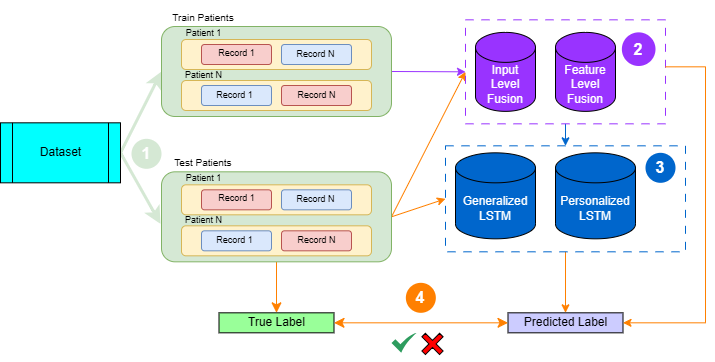

The diagram above was exported from draw.io. Its source (the exported page's mxGraphModel, read from the mxfile embedded in the PNG):
<mxGraphModel dx="5492" dy="892" grid="1" gridSize="10" guides="1" tooltips="1" connect="1" arrows="1" fold="1" page="1" pageScale="1" pageWidth="1920" pageHeight="1200" math="0" shadow="0">
  <root>
    <mxCell id="0" />
    <mxCell id="1" parent="0" />
    <mxCell id="2" value="" style="group" vertex="1" connectable="0" parent="1">
      <mxGeometry x="-1302" y="429" width="705" height="361.1076695296637" as="geometry" />
    </mxCell>
    <mxCell id="3" style="rounded=0;orthogonalLoop=1;jettySize=auto;html=1;entryX=0.5;entryY=0;entryDx=0;entryDy=0;strokeColor=light-dark(#ff8000, #ededed);" edge="1" parent="2" source="4" target="11">
      <mxGeometry relative="1" as="geometry" />
    </mxCell>
    <mxCell id="4" value="" style="rounded=0;whiteSpace=wrap;html=1;fillColor=none;dashed=1;dashPattern=8 8;strokeColor=light-dark(#0066cc, #ededed);" vertex="1" parent="2">
      <mxGeometry x="445" y="145.32" width="240" height="105.99" as="geometry" />
    </mxCell>
    <mxCell id="5" style="rounded=0;orthogonalLoop=1;jettySize=auto;html=1;entryX=0.5;entryY=0;entryDx=0;entryDy=0;strokeColor=light-dark(#0066cc, #ededed);" edge="1" parent="2" source="22" target="4">
      <mxGeometry relative="1" as="geometry" />
    </mxCell>
    <mxCell id="6" value="3" style="ellipse;whiteSpace=wrap;html=1;aspect=fixed;rotation=0;gradientColor=none;strokeColor=none;gradientDirection=east;fillColor=light-dark(#0066cc, #32b532);rounded=0;pointerEvents=0;fontFamily=Helvetica;fontSize=16;fontColor=#FFFFFF;spacingTop=4;spacingBottom=4;spacingLeft=4;spacingRight=4;points=[];fontStyle=1" vertex="1" parent="2">
      <mxGeometry x="645" y="152.32" width="30" height="30" as="geometry" />
    </mxCell>
    <mxCell id="7" style="edgeStyle=none;curved=1;rounded=0;orthogonalLoop=1;jettySize=auto;html=1;exitX=1;exitY=0.5;exitDx=0;exitDy=0;entryX=0;entryY=0.5;entryDx=0;entryDy=0;fontSize=12;startSize=8;endSize=8;strokeColor=light-dark(#d5e8d4, #ededed);strokeWidth=3;" edge="1" parent="2" source="9" target="48">
      <mxGeometry relative="1" as="geometry">
        <mxPoint x="160" y="67.32" as="targetPoint" />
      </mxGeometry>
    </mxCell>
    <mxCell id="8" style="edgeStyle=none;curved=1;rounded=0;orthogonalLoop=1;jettySize=auto;html=1;exitX=1;exitY=0.5;exitDx=0;exitDy=0;entryX=0;entryY=0.5;entryDx=0;entryDy=0;fontSize=12;startSize=8;endSize=8;strokeColor=light-dark(#d5e8d4, #ededed);strokeWidth=3;" edge="1" parent="2" source="9">
      <mxGeometry relative="1" as="geometry">
        <mxPoint x="160" y="223.32" as="targetPoint" />
      </mxGeometry>
    </mxCell>
    <mxCell id="9" value="Dataset" style="shape=process;whiteSpace=wrap;html=1;backgroundOutline=1;fillColor=#00FFFF;" vertex="1" parent="2">
      <mxGeometry y="122.32" width="120" height="60" as="geometry" />
    </mxCell>
    <mxCell id="10" value="&lt;font style=&quot;color: rgb(255, 255, 255);&quot;&gt;Generalized&lt;/font&gt;&lt;div&gt;&lt;font style=&quot;color: rgb(255, 255, 255);&quot;&gt;LSTM&lt;/font&gt;&lt;/div&gt;" style="shape=cylinder3;whiteSpace=wrap;html=1;boundedLbl=1;backgroundOutline=1;size=15;fillColor=#0066CC;" vertex="1" parent="2">
      <mxGeometry x="455" y="152.32" width="80" height="86" as="geometry" />
    </mxCell>
    <mxCell id="11" value="Predicted Label" style="rounded=0;whiteSpace=wrap;html=1;fillColor=#CCCCFF;" vertex="1" parent="2">
      <mxGeometry x="507.5" y="312.32" width="115" height="20" as="geometry" />
    </mxCell>
    <mxCell id="12" value="True Label" style="rounded=0;whiteSpace=wrap;html=1;fillColor=#99FF99;" vertex="1" parent="2">
      <mxGeometry x="218.5" y="312.32" width="115" height="20" as="geometry" />
    </mxCell>
    <mxCell id="13" style="edgeStyle=none;curved=1;rounded=0;orthogonalLoop=1;jettySize=auto;html=1;exitX=0.5;exitY=1;exitDx=0;exitDy=0;fontSize=12;startSize=8;endSize=8;entryX=0.5;entryY=0;entryDx=0;entryDy=0;strokeColor=light-dark(#ff8000, #ededed);" edge="1" parent="2" source="31" target="12">
      <mxGeometry relative="1" as="geometry">
        <mxPoint x="275" y="268.32" as="sourcePoint" />
        <mxPoint x="276" y="298.32" as="targetPoint" />
      </mxGeometry>
    </mxCell>
    <mxCell id="14" value="" style="endArrow=classic;startArrow=classic;html=1;rounded=0;fontSize=12;startSize=8;endSize=8;curved=1;entryX=0;entryY=0.5;entryDx=0;entryDy=0;exitX=1;exitY=0.5;exitDx=0;exitDy=0;strokeColor=light-dark(#ff8000, #ededed);" edge="1" parent="2" source="12" target="11">
      <mxGeometry width="50" height="50" relative="1" as="geometry">
        <mxPoint x="350" y="202.32" as="sourcePoint" />
        <mxPoint x="400" y="152.32" as="targetPoint" />
      </mxGeometry>
    </mxCell>
    <mxCell id="15" value="4" style="ellipse;whiteSpace=wrap;html=1;aspect=fixed;rotation=0;gradientColor=none;strokeColor=none;gradientDirection=east;fillColor=#FF8000;rounded=0;pointerEvents=0;fontFamily=Helvetica;fontSize=16;fontColor=#FFFFFF;spacingTop=4;spacingBottom=4;spacingLeft=4;spacingRight=4;points=[];fontStyle=1" vertex="1" parent="2">
      <mxGeometry x="405.34000000000003" y="282.32" width="30" height="30" as="geometry" />
    </mxCell>
    <mxCell id="16" value="&lt;font color=&quot;#ffffff&quot;&gt;Personalized&lt;/font&gt;&lt;br&gt;&lt;div&gt;&lt;font style=&quot;color: rgb(255, 255, 255);&quot;&gt;LSTM&lt;/font&gt;&lt;/div&gt;" style="shape=cylinder3;whiteSpace=wrap;html=1;boundedLbl=1;backgroundOutline=1;size=15;fillColor=#0066CC;" vertex="1" parent="2">
      <mxGeometry x="555" y="152.32" width="80" height="86" as="geometry" />
    </mxCell>
    <mxCell id="17" style="rounded=0;orthogonalLoop=1;jettySize=auto;html=1;entryX=0;entryY=0.5;entryDx=0;entryDy=0;strokeColor=light-dark(#ff8000, #ededed);exitX=1;exitY=0.5;exitDx=0;exitDy=0;" edge="1" parent="2" source="31" target="4">
      <mxGeometry relative="1" as="geometry" />
    </mxCell>
    <mxCell id="18" style="rounded=0;orthogonalLoop=1;jettySize=auto;html=1;exitX=1;exitY=0.5;exitDx=0;exitDy=0;entryX=0;entryY=0.5;entryDx=0;entryDy=0;strokeColor=light-dark(#ff8000, #ededed);" edge="1" parent="2" source="31" target="22">
      <mxGeometry relative="1" as="geometry" />
    </mxCell>
    <mxCell id="19" value="1" style="ellipse;whiteSpace=wrap;html=1;aspect=fixed;rotation=0;gradientColor=none;strokeColor=none;gradientDirection=east;fillColor=light-dark(#d5e8d4, #da83ff);rounded=0;pointerEvents=0;fontFamily=Helvetica;fontSize=16;fontColor=#FFFFFF;spacingTop=4;spacingBottom=4;spacingLeft=4;spacingRight=4;points=[];fontStyle=1" vertex="1" parent="2">
      <mxGeometry x="131" y="138.32" width="30" height="30" as="geometry" />
    </mxCell>
    <mxCell id="20" style="rounded=0;orthogonalLoop=1;jettySize=auto;html=1;entryX=0;entryY=0.5;entryDx=0;entryDy=0;strokeColor=light-dark(#9933ff, #ededed);exitX=1;exitY=0.5;exitDx=0;exitDy=0;" edge="1" parent="2" source="48" target="22">
      <mxGeometry relative="1" as="geometry">
        <mxPoint x="390" y="66.7147368421052" as="sourcePoint" />
      </mxGeometry>
    </mxCell>
    <mxCell id="21" value="" style="group" vertex="1" connectable="0" parent="2">
      <mxGeometry x="465" y="19.319999999999993" width="200" height="104" as="geometry" />
    </mxCell>
    <mxCell id="22" value="" style="rounded=0;whiteSpace=wrap;html=1;fillColor=none;dashed=1;dashPattern=8 8;strokeColor=light-dark(#9933ff, #ededed);" vertex="1" parent="21">
      <mxGeometry width="200" height="104" as="geometry" />
    </mxCell>
    <mxCell id="23" value="&lt;font style=&quot;color: rgb(255, 255, 255);&quot;&gt;Input Level Fusion&lt;/font&gt;" style="shape=cylinder3;whiteSpace=wrap;html=1;boundedLbl=1;backgroundOutline=1;size=15;fillColor=#9933FF;strokeColor=#000000;container=0;" vertex="1" parent="21">
      <mxGeometry x="10" y="12.54000000000002" width="60" height="79" as="geometry" />
    </mxCell>
    <mxCell id="24" value="2" style="ellipse;whiteSpace=wrap;html=1;aspect=fixed;rotation=0;gradientColor=none;strokeColor=none;gradientDirection=east;fillColor=light-dark(#9933ff, #56aeff);rounded=0;pointerEvents=0;fontFamily=Helvetica;fontSize=16;fontColor=#FFFFFF;spacingTop=4;spacingBottom=4;spacingLeft=4;spacingRight=4;points=[];fontStyle=1" vertex="1" parent="21">
      <mxGeometry x="156.37" y="12.54000000000002" width="33.63" height="33.63" as="geometry" />
    </mxCell>
    <mxCell id="25" value="&lt;font style=&quot;color: rgb(255, 255, 255);&quot;&gt;Feature Level&lt;/font&gt;&lt;div&gt;&lt;span style=&quot;color: light-dark(rgb(255, 255, 255), rgb(18, 18, 18)); background-color: transparent;&quot;&gt;Fusion&lt;/span&gt;&lt;/div&gt;" style="shape=cylinder3;whiteSpace=wrap;html=1;boundedLbl=1;backgroundOutline=1;size=15;fillColor=#9933FF;strokeColor=#000000;container=0;" vertex="1" parent="21">
      <mxGeometry x="90" y="12.54000000000002" width="60" height="79" as="geometry" />
    </mxCell>
    <mxCell id="26" value="" style="group" vertex="1" connectable="0" parent="2">
      <mxGeometry x="391" y="325.7523304703363" width="58.67766952966372" height="35.355339059327434" as="geometry" />
    </mxCell>
    <mxCell id="27" value="" style="sketch=0;html=1;aspect=fixed;strokeColor=none;shadow=0;align=center;fillColor=#2D9C5E;verticalAlign=top;labelPosition=center;verticalLabelPosition=bottom;shape=mxgraph.gcp2.check" vertex="1" parent="26">
      <mxGeometry y="6.5676695296637035" width="25" height="20" as="geometry" />
    </mxCell>
    <mxCell id="28" value="" style="shape=cross;whiteSpace=wrap;html=1;rotation=45;fillColor=#FF0000;" vertex="1" parent="26">
      <mxGeometry x="28.5" y="5.177669529663717" width="25" height="25" as="geometry" />
    </mxCell>
    <mxCell id="29" style="edgeStyle=orthogonalEdgeStyle;rounded=0;orthogonalLoop=1;jettySize=auto;html=1;entryX=1;entryY=0.5;entryDx=0;entryDy=0;strokeColor=light-dark(#ff8000, #ededed);" edge="1" parent="2" source="22" target="11">
      <mxGeometry relative="1" as="geometry">
        <Array as="points">
          <mxPoint x="705" y="66.32" />
          <mxPoint x="705" y="322.32" />
        </Array>
      </mxGeometry>
    </mxCell>
    <mxCell id="30" value="" style="group" vertex="1" connectable="0" parent="2">
      <mxGeometry x="138" y="145.32" width="253" height="116" as="geometry" />
    </mxCell>
    <mxCell id="31" value="" style="rounded=1;whiteSpace=wrap;html=1;fillColor=#d5e8d4;strokeColor=#82b366;" vertex="1" parent="30">
      <mxGeometry x="23" y="26" width="230" height="90" as="geometry" />
    </mxCell>
    <mxCell id="32" value="&lt;font style=&quot;font-size: 10px;&quot;&gt;Test Patients&lt;/font&gt;" style="text;html=1;align=center;verticalAlign=middle;whiteSpace=wrap;rounded=0;fontSize=16;" vertex="1" parent="30">
      <mxGeometry width="130" height="30" as="geometry" />
    </mxCell>
    <mxCell id="33" value="" style="group" vertex="1" connectable="0" parent="30">
      <mxGeometry x="43" y="77" width="190" height="33" as="geometry" />
    </mxCell>
    <mxCell id="34" value="" style="rounded=1;whiteSpace=wrap;html=1;fillColor=#fff2cc;strokeColor=#d6b656;" vertex="1" parent="33">
      <mxGeometry y="3" width="190" height="30" as="geometry" />
    </mxCell>
    <mxCell id="35" value="" style="rounded=1;whiteSpace=wrap;html=1;fillColor=#dae8fc;strokeColor=#6c8ebf;" vertex="1" parent="33">
      <mxGeometry x="20" y="8" width="70" height="20" as="geometry" />
    </mxCell>
    <mxCell id="36" value="" style="rounded=1;whiteSpace=wrap;html=1;fillColor=#f8cecc;strokeColor=#b85450;" vertex="1" parent="33">
      <mxGeometry x="100" y="8" width="70" height="20" as="geometry" />
    </mxCell>
    <mxCell id="37" value="&lt;font style=&quot;font-size: 9px;&quot;&gt;Record 1&lt;/font&gt;" style="text;html=1;align=center;verticalAlign=middle;resizable=0;points=[];autosize=1;strokeColor=none;fillColor=none;fontSize=16;" vertex="1" parent="33">
      <mxGeometry x="23" width="60" height="30" as="geometry" />
    </mxCell>
    <mxCell id="38" value="&lt;font style=&quot;font-size: 9px;&quot;&gt;Record N&lt;/font&gt;" style="text;html=1;align=center;verticalAlign=middle;resizable=0;points=[];autosize=1;strokeColor=none;fillColor=none;fontSize=16;" vertex="1" parent="33">
      <mxGeometry x="105" width="60" height="30" as="geometry" />
    </mxCell>
    <mxCell id="39" value="&lt;font style=&quot;font-size: 9px;&quot;&gt;Patient N&lt;/font&gt;" style="text;html=1;align=center;verticalAlign=middle;resizable=0;points=[];autosize=1;strokeColor=none;fillColor=none;fontSize=16;" vertex="1" parent="30">
      <mxGeometry x="35" y="57" width="60" height="30" as="geometry" />
    </mxCell>
    <mxCell id="40" value="" style="group" vertex="1" connectable="0" parent="30">
      <mxGeometry x="43" y="35" width="190" height="34" as="geometry" />
    </mxCell>
    <mxCell id="41" value="" style="rounded=1;whiteSpace=wrap;html=1;fillColor=#fff2cc;strokeColor=#d6b656;" vertex="1" parent="40">
      <mxGeometry y="4" width="190" height="30" as="geometry" />
    </mxCell>
    <mxCell id="42" value="" style="rounded=1;whiteSpace=wrap;html=1;fillColor=#f8cecc;strokeColor=#b85450;" vertex="1" parent="40">
      <mxGeometry x="20" y="9" width="70" height="20" as="geometry" />
    </mxCell>
    <mxCell id="43" value="" style="rounded=1;whiteSpace=wrap;html=1;fillColor=#dae8fc;strokeColor=#6c8ebf;" vertex="1" parent="40">
      <mxGeometry x="100" y="9" width="70" height="20" as="geometry" />
    </mxCell>
    <mxCell id="44" value="&lt;font style=&quot;font-size: 9px;&quot;&gt;Record 1&lt;/font&gt;" style="text;html=1;align=center;verticalAlign=middle;resizable=0;points=[];autosize=1;strokeColor=none;fillColor=none;fontSize=16;" vertex="1" parent="40">
      <mxGeometry x="25" width="60" height="30" as="geometry" />
    </mxCell>
    <mxCell id="45" value="&lt;font style=&quot;font-size: 9px;&quot;&gt;Record N&lt;/font&gt;" style="text;html=1;align=center;verticalAlign=middle;resizable=0;points=[];autosize=1;strokeColor=none;fillColor=none;fontSize=16;" vertex="1" parent="40">
      <mxGeometry x="104" y="1" width="60" height="30" as="geometry" />
    </mxCell>
    <mxCell id="46" value="&lt;font style=&quot;font-size: 9px;&quot;&gt;Patient 1&lt;/font&gt;" style="text;html=1;align=center;verticalAlign=middle;resizable=0;points=[];autosize=1;strokeColor=none;fillColor=none;fontSize=16;" vertex="1" parent="30">
      <mxGeometry x="35" y="15" width="60" height="30" as="geometry" />
    </mxCell>
    <mxCell id="47" value="" style="group" vertex="1" connectable="0" parent="2">
      <mxGeometry x="138" width="253" height="116" as="geometry" />
    </mxCell>
    <mxCell id="48" value="" style="rounded=1;whiteSpace=wrap;html=1;fillColor=#d5e8d4;strokeColor=#82b366;" vertex="1" parent="47">
      <mxGeometry x="23" y="26" width="230" height="90" as="geometry" />
    </mxCell>
    <mxCell id="49" value="&lt;font style=&quot;font-size: 10px;&quot;&gt;Train Patients&lt;/font&gt;" style="text;html=1;align=center;verticalAlign=middle;whiteSpace=wrap;rounded=0;fontSize=16;" vertex="1" parent="47">
      <mxGeometry width="130" height="30" as="geometry" />
    </mxCell>
    <mxCell id="50" value="" style="group" vertex="1" connectable="0" parent="47">
      <mxGeometry x="43" y="77" width="190" height="33" as="geometry" />
    </mxCell>
    <mxCell id="51" value="" style="rounded=1;whiteSpace=wrap;html=1;fillColor=#fff2cc;strokeColor=#d6b656;" vertex="1" parent="50">
      <mxGeometry y="3" width="190" height="30" as="geometry" />
    </mxCell>
    <mxCell id="52" value="" style="rounded=1;whiteSpace=wrap;html=1;fillColor=#dae8fc;strokeColor=#6c8ebf;" vertex="1" parent="50">
      <mxGeometry x="20" y="8" width="70" height="20" as="geometry" />
    </mxCell>
    <mxCell id="53" value="" style="rounded=1;whiteSpace=wrap;html=1;fillColor=#f8cecc;strokeColor=#b85450;" vertex="1" parent="50">
      <mxGeometry x="100" y="8" width="70" height="20" as="geometry" />
    </mxCell>
    <mxCell id="54" value="&lt;font style=&quot;font-size: 9px;&quot;&gt;Record 1&lt;/font&gt;" style="text;html=1;align=center;verticalAlign=middle;resizable=0;points=[];autosize=1;strokeColor=none;fillColor=none;fontSize=16;" vertex="1" parent="50">
      <mxGeometry x="23" width="60" height="30" as="geometry" />
    </mxCell>
    <mxCell id="55" value="&lt;font style=&quot;font-size: 9px;&quot;&gt;Record N&lt;/font&gt;" style="text;html=1;align=center;verticalAlign=middle;resizable=0;points=[];autosize=1;strokeColor=none;fillColor=none;fontSize=16;" vertex="1" parent="50">
      <mxGeometry x="105" width="60" height="30" as="geometry" />
    </mxCell>
    <mxCell id="56" value="&lt;font style=&quot;font-size: 9px;&quot;&gt;Patient N&lt;/font&gt;" style="text;html=1;align=center;verticalAlign=middle;resizable=0;points=[];autosize=1;strokeColor=none;fillColor=none;fontSize=16;" vertex="1" parent="47">
      <mxGeometry x="35" y="57" width="60" height="30" as="geometry" />
    </mxCell>
    <mxCell id="57" value="" style="group" vertex="1" connectable="0" parent="47">
      <mxGeometry x="43" y="35" width="190" height="34" as="geometry" />
    </mxCell>
    <mxCell id="58" value="" style="rounded=1;whiteSpace=wrap;html=1;fillColor=#fff2cc;strokeColor=#d6b656;" vertex="1" parent="57">
      <mxGeometry y="4" width="190" height="30" as="geometry" />
    </mxCell>
    <mxCell id="59" value="" style="rounded=1;whiteSpace=wrap;html=1;fillColor=#f8cecc;strokeColor=#b85450;" vertex="1" parent="57">
      <mxGeometry x="20" y="9" width="70" height="20" as="geometry" />
    </mxCell>
    <mxCell id="60" value="" style="rounded=1;whiteSpace=wrap;html=1;fillColor=#dae8fc;strokeColor=#6c8ebf;" vertex="1" parent="57">
      <mxGeometry x="100" y="9" width="70" height="20" as="geometry" />
    </mxCell>
    <mxCell id="61" value="&lt;font style=&quot;font-size: 9px;&quot;&gt;Record 1&lt;/font&gt;" style="text;html=1;align=center;verticalAlign=middle;resizable=0;points=[];autosize=1;strokeColor=none;fillColor=none;fontSize=16;" vertex="1" parent="57">
      <mxGeometry x="25" width="60" height="30" as="geometry" />
    </mxCell>
    <mxCell id="62" value="&lt;font style=&quot;font-size: 9px;&quot;&gt;Record N&lt;/font&gt;" style="text;html=1;align=center;verticalAlign=middle;resizable=0;points=[];autosize=1;strokeColor=none;fillColor=none;fontSize=16;" vertex="1" parent="57">
      <mxGeometry x="104" y="1" width="60" height="30" as="geometry" />
    </mxCell>
    <mxCell id="63" value="&lt;font style=&quot;font-size: 9px;&quot;&gt;Patient 1&lt;/font&gt;" style="text;html=1;align=center;verticalAlign=middle;resizable=0;points=[];autosize=1;strokeColor=none;fillColor=none;fontSize=16;" vertex="1" parent="47">
      <mxGeometry x="35" y="15" width="60" height="30" as="geometry" />
    </mxCell>
  </root>
</mxGraphModel>